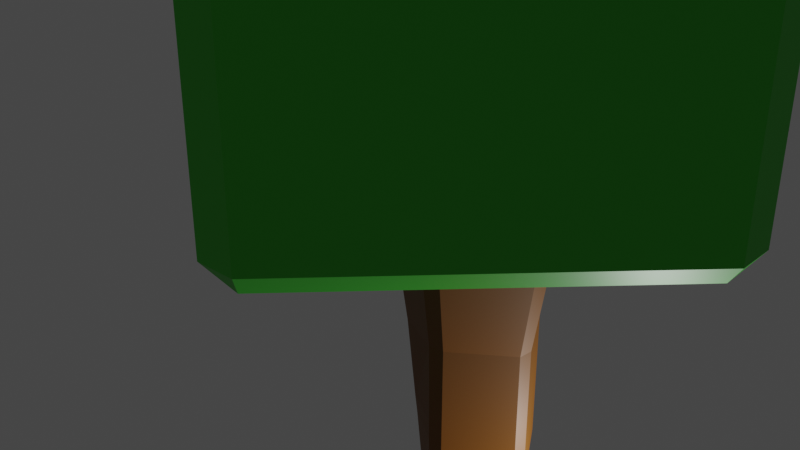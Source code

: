 # Source: obj_tree_2.blend  (saved by Blender 2.83.19; exported with 4.5.12 LTS)
import bpy
from mathutils import Matrix  # noqa: F401  (used for matrix-valued properties, if any)

bpy.ops.wm.read_factory_settings(use_empty=True)
scene = bpy.context.scene
scene.name = 'Scene'

# ---- collections
col_collection = bpy.data.collections.new('Collection'); scene.collection.children.link(col_collection)
col_collection_2 = bpy.data.collections.new('Collection 2'); scene.collection.children.link(col_collection_2)

# ---- materials (node trees are filled in below, after node groups)
mat_foilage = bpy.data.materials.new('Foilage')
mat_foilage.use_transparent_shadow = False
mat_trunk = bpy.data.materials.new('Trunk')
mat_trunk.use_transparent_shadow = False

# ---- material node trees
mat_foilage.use_nodes = True; mat_foilage.node_tree.nodes.clear()
_N = mat_foilage.node_tree.nodes; _L = mat_foilage.node_tree.links
n0 = _N.new('ShaderNodeBsdfPrincipled'); n0.name = 'Principled BSDF'; n0.location = (10, 300)
n0.distribution = 'GGX'
n0.subsurface_method = 'BURLEY'
n0.inputs[0].default_value = (0.04231, 0.5277, 0.02066, 1.0)
n0.inputs[3].default_value = 1.45
n0.inputs[27].default_value = (0.0, 0.0, 0.0, 1.0)
n0.inputs[28].default_value = 1.0
n1 = _N.new('ShaderNodeOutputMaterial'); n1.name = 'Material Output'; n1.location = (300, 300)
_L.new(n0.outputs[0], n1.inputs[0])
n1.is_active_output = True
mat_trunk.use_nodes = True; mat_trunk.node_tree.nodes.clear()
_N = mat_trunk.node_tree.nodes; _L = mat_trunk.node_tree.links
n0 = _N.new('ShaderNodeBsdfPrincipled'); n0.name = 'Principled BSDF'; n0.location = (10, 300)
n0.distribution = 'GGX'
n0.subsurface_method = 'BURLEY'
n0.inputs[0].default_value = (0.1845, 0.05899, 0.0, 1.0)
n0.inputs[3].default_value = 1.45
n0.inputs[27].default_value = (0.0, 0.0, 0.0, 1.0)
n0.inputs[28].default_value = 1.0
n1 = _N.new('ShaderNodeOutputMaterial'); n1.name = 'Material Output'; n1.location = (300, 300)
_L.new(n0.outputs[0], n1.inputs[0])
n1.is_active_output = True

# ---- world
world_world = bpy.data.worlds.new('World'); scene.world = world_world
world_world.use_nodes = True; world_world.node_tree.nodes.clear()
_N = world_world.node_tree.nodes; _L = world_world.node_tree.links
n0 = _N.new('ShaderNodeOutputWorld'); n0.name = 'World Output'; n0.location = (300, 300)
n1 = _N.new('ShaderNodeBackground'); n1.name = 'Background'; n1.location = (10, 300)
n1.inputs[0].default_value = (0.05088, 0.05088, 0.05088, 1.0)
_L.new(n1.outputs[0], n0.inputs[0])
n0.is_active_output = True
world_world.color = (0.05088, 0.05088, 0.05088)
world_world.use_sun_shadow = False
world_world.sun_shadow_jitter_overblur = 0.0

# ---- cameras
cam_camera = bpy.data.cameras.new('Camera')
cam_camera.clip_end = 100.0
cam_camera.ortho_scale = 7.314

# ---- lights
light_light = bpy.data.lights.new('Light', 'POINT')
light_light.transmission_factor = 0.0
light_light.energy = 1000.0
light_light.shadow_soft_size = 0.1
light_light.shadow_maximum_resolution = 0.006
light_light.use_absolute_resolution = True

# ---- meshes
me_trunk = bpy.data.meshes.new('Trunk')
me_trunk.from_pydata([(1.665, -0.03236, 12.16), (1.651, -0.4015, 12.16), (1.343, -0.4194, 12.39), (1.344, 0.0339, 12.39), (-0.969, 1.273, 12.57), (-1.045, 1.042, 12.7), (-1.248, 0.9721, 12.49), (0.3156, 1.538, 12.68), (0.1891, 1.734, 12.48), (0.5331, 1.627, 12.43), (-1.095, -1.18, 12.58), (-1.051, -1.415, 12.42), (-1.311, -1.107, 12.35), (0.5269, -1.799, 12.4), (0.1679, -1.896, 12.43), (0.3071, -1.705, 12.63), (0.08491, 0.7687, 1.048), (-0.1916, 0.8869, 1.05), (-0.2165, 0.8906, 1.384), (0.05879, 0.7748, 1.387), (0.2212, 0.6823, -1.055), (0.08916, 0.8435, -0.9143), (0.3796, 0.7364, -0.9152), (0.05971, -1.143, 1.174), (0.03283, -1.13, 1.517), (-0.2425, -1.174, 1.541), (-0.2186, -1.188, 1.207), (0.3455, -1.301, -0.7452), (0.0671, -1.364, -0.7554), (0.2075, -1.24, -0.9233), (-0.7847, 0.8452, 0.9775), (-1.01, 0.6747, 0.9041), (-0.9764, 0.68, 1.253), (-0.7429, 0.8539, 1.32), (-0.8112, 0.6216, -1.022), (-0.9809, 0.6187, -0.8376), (-0.7861, 0.7938, -0.835), (-1.101, -0.6503, 1.069), (-0.9217, -0.8772, 1.166), (-0.8952, -0.8569, 1.501), (-1.077, -0.622, 1.425), (-0.8401, -0.8782, -0.9986), (-0.8478, -1.04, -0.8219), (-1.016, -0.8182, -0.8433), (-0.1952, -1.142, 3.828), (-0.2132, -1.13, 3.491), (0.03283, -1.13, 3.462), (0.05244, -1.145, 3.802), (-0.5499, -0.8282, 3.796), (-0.6935, -0.5432, 3.74), (-0.7284, -0.5425, 3.388), (-0.5837, -0.8221, 3.461), (-0.1929, 0.9221, 3.758), (0.0767, 0.7981, 3.673), (0.05879, 0.7748, 3.338), (-0.2168, 0.8973, 3.409), (-0.5142, 0.7372, 3.79), (-0.2784, 0.8954, 3.794), (-0.3206, 0.8917, 3.45), (-0.5544, 0.7264, 3.417), (0.08364, -1.371, 6.415), (0.06175, -1.355, 6.08), (0.3068, -1.32, 6.059), (0.3272, -1.334, 6.394), (-0.4812, -1.007, 6.412), (-0.6445, -0.7464, 6.391), (-0.6291, -0.726, 6.052), (-0.4656, -0.9886, 6.078), (-0.04042, 1.299, 6.477), (0.1031, 1.399, 6.621), (0.3317, 1.161, 6.42), (0.3151, 1.135, 6.083), (0.08386, 1.193, 6.174), (-0.5298, 0.735, 6.722), (-0.6238, 1.007, 7.006), (-0.4097, 1.078, 6.671), (-0.3021, 0.9761, 6.373), (-0.5007, 0.7319, 6.342), (0.06571, -1.405, 9.3), (0.3272, -1.334, 9.277), (-0.8219, -1.055, 9.294), (-1.011, -0.8307, 9.245), (0.08113, 1.238, 9.338), (0.3317, 1.161, 9.303), (-0.9656, 0.6838, 9.341), (-0.8177, 0.7348, 9.494), (-0.7624, 0.9029, 9.404), (-1.072, -0.07996, -0.8885), (-1.055, 0.2521, -0.8797), (-0.8757, 0.2284, -1.037), (-0.8886, -0.107, -1.045), (0.8639, -0.3992, 0.9377), (0.8805, -0.148, 0.9248), (0.8431, -0.1518, 1.261), (0.8284, -0.3934, 1.283), (-1.139, 0.2434, 1.125), (-1.16, 0.2333, 0.7756), (-1.188, -0.08658, 0.7968), (-1.169, -0.08263, 1.163), (0.9482, -0.03676, -0.9655), (1.271, -0.1585, -0.7725), (1.268, -0.3944, -0.7505), (1.072, -0.3919, -0.9281), (0.8284, -0.3934, 3.228), (0.8431, -0.1518, 3.212), (0.8622, -0.1464, 3.547), (0.8493, -0.3856, 3.566), (-0.7411, 0.3032, 3.215), (-0.7908, -0.02222, 3.211), (-0.7556, -0.02661, 3.564), (-0.7075, 0.2931, 3.579), (1.146, -0.3167, 6.22), (1.128, -0.3215, 5.884), (1.138, -0.05429, 5.884), (1.156, -0.04785, 6.22), (-0.7128, 0.1948, 6.396), (-0.6872, 0.2095, 6.025), (-0.7167, -0.1135, 5.972), (-0.739, -0.1227, 6.309), (1.146, -0.3167, 9.103), (1.156, -0.04785, 9.103), (-1.123, 0.1363, 9.097), (-1.135, -0.185, 9.075), (0.074, -1.387, 7.746), (0.074, -1.387, 7.411), (0.3272, -1.334, 7.388), (0.3272, -1.334, 7.726), (-0.5954, -1.019, 7.408), (-0.637, -1.029, 7.742), (-0.8138, -0.7852, 7.712), (-0.7717, -0.7755, 7.374), (-0.5265, 0.9421, 7.988), (-0.6073, 1.051, 7.911), (-0.7527, 0.9941, 7.759), (-0.6734, 0.7175, 7.591), (-0.7348, 0.7112, 7.949), (0.1031, 1.399, 7.515), (-0.0626, 1.314, 7.759), (0.08643, 1.226, 7.82), (0.3317, 1.161, 7.752), (0.3317, 1.161, 7.414), (-0.9235, -0.1518, 7.594), (-0.9037, 0.1674, 7.658), (-0.8506, 0.1758, 7.298), (-0.8739, -0.1439, 7.257), (1.156, -0.04785, 7.552), (1.146, -0.3167, 7.552), (1.146, -0.3167, 7.214), (1.156, -0.04785, 7.214), (-2.663, 3.053, 9.012), (-2.826, 2.937, 9.294), (-2.802, 3.152, 9.322), (-2.511, 3.144, 8.933), (-2.624, 3.242, 9.234), (-2.347, 3.228, 9.056), (-2.347, 3.228, 9.53), (-2.632, 3.255, 9.71), (-2.521, 3.149, 9.781), (-2.89, 2.93, 9.667), (-2.783, 3.023, 9.854), (-2.871, 3.128, 9.778), (-1.278, -0.2425, 12.36), (-1.268, 0.1912, 12.39), (-1.464, 0.2205, 12.15), (-1.481, -0.2206, 12.12), (4.543, -0.07693, 19.59), (4.928, -0.4103, 19.08), (4.876, 0.3084, 19.08), (4.876, 0.3084, 12.34), (4.928, -0.4103, 12.34), (4.543, -0.07693, 11.83), (0.522, -5.504, 19.08), (0.1366, -5.17, 19.59), (-0.1967, -5.556, 19.08), (0.1366, -5.17, 11.83), (0.522, -5.504, 12.34), (-0.1967, -5.556, 12.34), (-0.2175, 4.714, 19.08), (-0.9362, 4.662, 19.08), (-0.5508, 4.329, 19.59), (-0.9362, 4.662, 12.34), (-0.2175, 4.714, 12.34), (-0.5508, 4.329, 11.83), (-4.957, -0.7644, 19.59), (-5.342, -0.4311, 19.08), (-5.29, -1.15, 19.08), (-4.957, -0.7644, 11.83), (-5.29, -1.15, 12.34), (-5.342, -0.4311, 12.34), (-6.181, 3.765, 8.185), (-6.158, 3.448, 8.185), (-6.011, 3.618, 7.96), (-6.158, 3.448, 11.16), (-6.181, 3.765, 11.16), (-6.011, 3.618, 11.39), (-4.065, 5.868, 7.96), (-3.918, 6.038, 8.185), (-4.235, 6.015, 8.185), (-4.065, 5.868, 11.39), (-4.235, 6.015, 11.16), (-3.918, 6.038, 11.16), (-3.909, 1.502, 8.185), (-3.591, 1.525, 8.185), (-3.761, 1.672, 7.96), (-3.909, 1.502, 11.16), (-3.761, 1.672, 11.39), (-3.591, 1.525, 11.16), (-1.815, 3.922, 7.96), (-1.645, 3.775, 8.185), (-1.668, 4.092, 8.185), (-1.668, 4.092, 11.16), (-1.645, 3.775, 11.16), (-1.815, 3.922, 11.39)], [], [(48, 44, 61, 67), (24, 94, 103, 46), (32, 95, 107, 59), (88, 96, 31, 35), (28, 26, 38, 42), (18, 33, 58, 55), (52, 57, 76, 72), (34, 20, 99, 89), (93, 19, 54, 104), (90, 102, 29, 41), (141, 129, 81, 122), (47, 106, 112, 62), (105, 53, 71, 113), (56, 110, 116, 77), (126, 146, 119, 79), (135, 142, 121, 84), (138, 131, 86, 82), (132, 137, 157, 159), (128, 123, 78, 80), (145, 139, 83, 120), (109, 49, 66, 117), (39, 25, 45, 51), (64, 60, 124, 127), (36, 30, 17, 21), (101, 91, 23, 27), (98, 40, 50, 108), (43, 37, 97, 87), (118, 65, 130, 144), (74, 133, 158, 150), (68, 75, 149, 152), (136, 69, 154, 155), (86, 85, 5, 4), (63, 111, 147, 125), (114, 70, 140, 148), (73, 115, 143, 134), (153, 151, 160, 156), (16, 17, 18, 19), (20, 21, 22), (23, 24, 25, 26), (27, 28, 29), (30, 31, 32, 33), (34, 35, 36), (37, 38, 39, 40), (41, 42, 43), (44, 45, 46, 47), (48, 49, 50, 51), (52, 53, 54, 55), (56, 57, 58, 59), (60, 61, 62, 63), (64, 65, 66, 67), (68, 69, 70, 71, 72), (73, 74, 75, 76, 77), (122, 81, 12, 164), (84, 121, 163, 6), (81, 80, 11, 12), (84, 85, 86), (87, 88, 89, 90), (91, 92, 93, 94), (95, 96, 97, 98), (99, 100, 101, 102), (103, 104, 105, 106), (107, 108, 109, 110), (111, 112, 113, 114), (115, 116, 117, 118), (85, 84, 6, 5), (119, 120, 0, 1), (123, 124, 125, 126), (127, 128, 129, 130), (131, 132, 133, 134, 135), (136, 137, 138, 139, 140), (141, 142, 143, 144), (145, 146, 147, 148), (149, 150, 151), (152, 153, 154), (155, 156, 157), (158, 159, 160), (90, 41, 43, 87), (20, 34, 36, 21), (16, 22, 21, 17), (42, 38, 37, 43), (26, 28, 27, 23), (30, 36, 35, 31), (25, 39, 38, 26), (94, 24, 23, 91), (41, 29, 28, 42), (95, 32, 31, 96), (33, 18, 17, 30), (99, 20, 22, 100), (44, 48, 51, 45), (106, 47, 46, 103), (110, 56, 59, 107), (57, 52, 55, 58), (39, 51, 50, 40), (58, 33, 32, 59), (18, 55, 54, 19), (45, 25, 24, 46), (60, 64, 67, 61), (111, 63, 62, 112), (115, 73, 77, 116), (75, 68, 72, 76), (48, 67, 66, 49), (76, 57, 56, 77), (47, 62, 61, 44), (71, 53, 52, 72), (120, 83, 9, 0), (79, 119, 1, 13), (78, 79, 13, 14), (80, 78, 14, 11), (126, 79, 78, 123), (130, 65, 64, 127), (135, 84, 86, 131), (140, 70, 69, 136), (34, 89, 88, 35), (19, 93, 92, 16), (40, 98, 97, 37), (29, 102, 101, 27), (53, 105, 104, 54), (49, 109, 108, 50), (70, 114, 113, 71), (65, 118, 117, 66), (83, 82, 8, 9), (121, 122, 164, 163), (141, 122, 121, 142), (145, 120, 119, 146), (82, 86, 4, 8), (105, 113, 112, 106), (93, 104, 103, 94), (109, 117, 116, 110), (91, 101, 100, 92), (102, 90, 89, 99), (96, 88, 87, 97), (98, 108, 107, 95), (63, 125, 124, 60), (81, 129, 128, 80), (73, 134, 133, 74), (83, 139, 138, 82), (118, 144, 143, 115), (114, 148, 147, 111), (146, 126, 125, 147), (142, 135, 134, 143), (129, 141, 144, 130), (139, 145, 148, 140), (131, 138, 137, 132), (123, 128, 127, 124), (151, 153, 152, 149), (155, 154, 153, 156), (150, 158, 160, 151), (159, 157, 156, 160), (132, 159, 158, 133), (149, 75, 74, 150), (154, 69, 68, 152), (157, 137, 136, 155), (22, 16, 92, 100), (7, 5, 162, 3), (2, 161, 10, 15), (14, 13, 15), (11, 10, 12), (8, 7, 9), (2, 1, 0, 3), (162, 163, 164, 161), (15, 10, 11, 14), (2, 15, 13, 1), (162, 5, 6, 163), (5, 7, 8, 4), (7, 3, 0, 9), (10, 161, 164, 12), (161, 2, 3, 162), (182, 170, 174, 186), (176, 173, 185, 187), (188, 184, 178, 180), (181, 177, 167, 168), (165, 179, 183, 172), (165, 166, 167), (168, 169, 170), (171, 172, 173), (174, 175, 176), (177, 178, 179), (180, 181, 182), (183, 184, 185), (186, 187, 188), (186, 174, 176, 187), (165, 172, 171, 166), (166, 169, 168, 167), (179, 165, 167, 177), (183, 179, 178, 184), (187, 185, 184, 188), (182, 186, 188, 180), (172, 183, 185, 173), (173, 176, 175, 171), (174, 170, 169, 175), (170, 182, 181, 168), (177, 181, 180, 178), (169, 166, 171, 175), (195, 207, 203, 191), (201, 204, 192, 190), (189, 193, 199, 197), (196, 200, 210, 209), (212, 198, 194, 205), (212, 211, 210), (209, 208, 207), (206, 205, 204), (203, 202, 201), (200, 199, 198), (197, 196, 195), (194, 193, 192), (191, 190, 189), (191, 203, 201, 190), (212, 205, 206, 211), (211, 208, 209, 210), (198, 212, 210, 200), (194, 198, 199, 193), (190, 192, 193, 189), (195, 191, 189, 197), (205, 194, 192, 204), (204, 201, 202, 206), (203, 207, 208, 202), (207, 195, 196, 209), (200, 196, 197, 199), (208, 211, 206, 202)])
me_trunk.polygons.foreach_set('material_index', [1, 1, 1, 1, 1, 1, 1, 1, 1, 1, 1, 1, 1, 1, 1, 1, 1, 1, 1, 1, 1, 1, 1, 1, 1, 1, 1, 1, 1, 1, 1, 1, 1, 1, 1, 1, 1, 1, 1, 1, 1, 1, 1, 1, 1, 1, 1, 1, 1, 1, 1, 1, 1, 1, 1, 1, 1, 1, 1, 1, 1, 1, 1, 1, 1, 1, 1, 1, 1, 1, 1, 1, 1, 1, 1, 1, 1, 1, 1, 1, 1, 1, 1, 1, 1, 1, 1, 1, 1, 1, 1, 1, 1, 1, 1, 1, 1, 1, 1, 1, 1, 1, 1, 1, 1, 1, 1, 1, 1, 1, 1, 1, 1, 1, 1, 1, 1, 1, 1, 1, 1, 1, 1, 1, 1, 1, 1, 1, 1, 1, 1, 1, 1, 1, 1, 1, 1, 1, 1, 1, 1, 1, 1, 1, 1, 1, 1, 1, 1, 1, 1, 1, 1, 1, 1, 1, 1, 1, 1, 1, 1, 1, 1, 1, 1, 1, 1, 0, 0, 0, 0, 0, 0, 0, 0, 0, 0, 0, 0, 0, 0, 0, 0, 0, 0, 0, 0, 0, 0, 0, 0, 0, 0, 0, 0, 0, 0, 0, 0, 0, 0, 0, 0, 0, 0, 0, 0, 0, 0, 0, 0, 0, 0, 0, 0, 0, 0, 0, 0])
_uv = me_trunk.uv_layers.new(name='UVMap')
_uv.uv.foreach_set('vector', [0.625, 0.9484, 0.625, 0.8017, 0.625, 0.7935, 0.625, 0.9566, 0.625, 0.735, 0.625, 0.6377, 0.625, 0.6377, 0.625, 0.735, 0.625, 0.2239, 0.625, 0.1534, 0.625, 0.1538, 0.625, 0.2236, 0.3959, 0.1561, 0.6037, 0.1531, 0.604, 0.2242, 0.3955, 0.2212, 0.3931, 0.7825, 0.6069, 0.7875, 0.607, 0.9626, 0.393, 0.9675, 0.625, 0.4499, 0.625, 0.3006, 0.625, 0.3433, 0.625, 0.4056, 0.625, 0.4035, 0.625, 0.3461, 0.625, 0.3043, 0.625, 0.4466, 0.1523, 0.5273, 0.3409, 0.5205, 0.3461, 0.6008, 0.1463, 0.5951, 0.625, 0.6094, 0.625, 0.5133, 0.625, 0.5133, 0.625, 0.6094, 0.1447, 0.642, 0.353, 0.6391, 0.3465, 0.734, 0.152, 0.7305, 0.625, 0.1056, 0.625, 0.02179, 0.625, 0.02152, 0.625, 0.1059, 0.625, 0.7354, 0.625, 0.6372, 0.625, 0.6358, 0.625, 0.7368, 0.625, 0.6097, 0.625, 0.513, 0.625, 0.5117, 0.625, 0.611, 0.625, 0.2251, 0.625, 0.1522, 0.625, 0.1504, 0.625, 0.2269, 0.625, 0.737, 0.625, 0.6356, 0.625, 0.6356, 0.625, 0.737, 0.625, 0.2278, 0.625, 0.1496, 0.625, 0.1497, 0.625, 0.2277, 0.625, 0.4591, 0.625, 0.2915, 0.625, 0.2848, 0.625, 0.4655, 0.625, 0.2978, 0.625, 0.4517, 0.625, 0.4305, 0.625, 0.3189, 0.625, 0.9634, 0.625, 0.7866, 0.625, 0.7829, 0.625, 0.9671, 0.625, 0.6112, 0.625, 0.5114, 0.625, 0.5114, 0.625, 0.6112, 0.625, 0.1023, 0.625, 0.02518, 0.625, 0.02267, 0.625, 0.1047, 0.625, 0.9596, 0.625, 0.7901, 0.625, 0.8004, 0.625, 0.9496, 0.625, 0.9588, 0.625, 0.7912, 0.625, 0.7884, 0.625, 0.9615, 0.3943, 0.2854, 0.6058, 0.2942, 0.6066, 0.4559, 0.3936, 0.4644, 0.3952, 0.6361, 0.6042, 0.6377, 0.6058, 0.7351, 0.3937, 0.7367, 0.625, 0.1032, 0.625, 0.02412, 0.625, 0.02469, 0.625, 0.1026, 0.3939, 0.02002, 0.6052, 0.02285, 0.6036, 0.1044, 0.3953, 0.1073, 0.625, 0.1053, 0.625, 0.02208, 0.625, 0.02191, 0.625, 0.1055, 0.625, 0.25, 0.625, 0.25, 0.625, 0.25, 0.625, 0.25, 0.625, 0.4429, 0.625, 0.3066, 0.625, 0.3325, 0.625, 0.4169, 0.625, 0.5, 0.625, 0.5, 0.625, 0.5, 0.625, 0.5, 0.625, 0.25, 0.625, 0.25, 0.625, 0.25, 0.625, 0.25, 0.625, 0.737, 0.625, 0.6356, 0.625, 0.6356, 0.625, 0.737, 0.625, 0.6112, 0.625, 0.5114, 0.625, 0.5114, 0.625, 0.6112, 0.625, 0.2279, 0.625, 0.1495, 0.625, 0.1496, 0.625, 0.2278, 0.625, 0.422, 0.625, 0.3296, 0.625, 0.3211, 0.625, 0.4303, 0.6063, 0.5134, 0.6066, 0.4559, 0.625, 0.4499, 0.625, 0.5133, 0.3409, 0.5205, 0.3326, 0.5, 0.375, 0.5127, 0.6058, 0.7351, 0.625, 0.735, 0.625, 0.7901, 0.6069, 0.7875, 0.3937, 0.7367, 0.3949, 0.75, 0.375, 0.742, 0.6058, 0.2942, 0.604, 0.2242, 0.625, 0.2239, 0.625, 0.3006, 0.1523, 0.5273, 0.125, 0.5254, 0.1558, 0.5, 0.6052, 0.02285, 0.6068, 0.0, 0.625, 0.0, 0.625, 0.014, 0.152, 0.7305, 0.1568, 0.75, 0.125, 0.7299, 0.625, 0.8017, 0.625, 0.8004, 0.625, 0.735, 0.625, 0.7354, 0.625, 0.9484, 0.625, 1.0, 0.625, 1.0, 0.625, 0.9559, 0.625, 0.4035, 0.625, 0.513, 0.625, 0.5133, 0.625, 0.4056, 0.625, 0.2251, 0.625, 0.3461, 0.625, 0.3433, 0.625, 0.2236, 0.625, 0.7912, 0.625, 0.7935, 0.625, 0.7368, 0.625, 0.737, 0.625, 0.9588, 0.625, 1.0, 0.625, 1.0, 0.625, 0.9608, 0.625, 0.4429, 0.625, 0.5, 0.625, 0.5114, 0.625, 0.5117, 0.625, 0.4466, 0.625, 0.2279, 0.625, 0.25, 0.625, 0.3066, 0.625, 0.3043, 0.625, 0.2269, 0.625, 0.1059, 0.625, 0.02152, 0.625, 0.02152, 0.625, 0.1059, 0.625, 0.2277, 0.625, 0.1497, 0.625, 0.1497, 0.625, 0.2277, 0.625, 0.02152, 0.625, 0.0, 0.625, 0.0, 0.625, 0.02152, 0.625, 0.2277, 0.625, 0.25, 0.625, 0.25, 0.3953, 0.1073, 0.3982, 0.1274, 0.3765, 0.1274, 0.375, 0.1032, 0.6042, 0.6377, 0.6049, 0.6092, 0.625, 0.6094, 0.625, 0.6377, 0.625, 0.1534, 0.6037, 0.1531, 0.6036, 0.1044, 0.625, 0.1032, 0.3461, 0.6008, 0.3948, 0.6098, 0.3952, 0.6361, 0.353, 0.6391, 0.625, 0.6377, 0.625, 0.6094, 0.625, 0.6097, 0.625, 0.6372, 0.625, 0.1538, 0.625, 0.1026, 0.625, 0.1023, 0.625, 0.1522, 0.625, 0.6356, 0.625, 0.6358, 0.625, 0.611, 0.625, 0.6112, 0.625, 0.1495, 0.625, 0.1504, 0.625, 0.1047, 0.625, 0.1053, 0.625, 0.25, 0.625, 0.2277, 0.625, 0.2277, 0.625, 0.25, 0.625, 0.6356, 0.625, 0.6112, 0.625, 0.6112, 0.625, 0.6356, 0.625, 0.7866, 0.625, 0.7884, 0.625, 0.737, 0.625, 0.737, 0.625, 0.9615, 0.625, 0.9657, 0.625, 1.0, 0.625, 1.0, 0.625, 0.2915, 0.625, 0.2978, 0.625, 0.25, 0.625, 0.2278, 0.625, 0.2278, 0.625, 0.5, 0.625, 0.4517, 0.625, 0.4591, 0.625, 0.5114, 0.625, 0.5114, 0.625, 0.1056, 0.625, 0.1496, 0.625, 0.1496, 0.625, 0.1055, 0.625, 0.6112, 0.625, 0.6356, 0.625, 0.6356, 0.625, 0.6112, 0.625, 0.3325, 0.625, 0.25, 0.625, 0.3296, 0.625, 0.4169, 0.625, 0.422, 0.625, 0.5, 0.625, 0.5, 0.625, 0.4303, 0.625, 0.4305, 0.625, 0.25, 0.625, 0.3189, 0.625, 0.3211, 0.1447, 0.642, 0.152, 0.7305, 0.125, 0.7299, 0.125, 0.6434, 0.3409, 0.5205, 0.1523, 0.5273, 0.1558, 0.5, 0.3326, 0.5, 0.6063, 0.5134, 0.3934, 0.5129, 0.3936, 0.4644, 0.6066, 0.4559, 0.393, 0.9675, 0.607, 0.9626, 0.5993, 1.0, 0.3935, 1.0, 0.6069, 0.7875, 0.3931, 0.7825, 0.3937, 0.7367, 0.6058, 0.7351, 0.6058, 0.2942, 0.3943, 0.2854, 0.3955, 0.2212, 0.604, 0.2242, 0.625, 0.7901, 0.625, 0.9596, 0.607, 0.9626, 0.6069, 0.7875, 0.625, 0.6377, 0.625, 0.735, 0.6058, 0.7351, 0.6042, 0.6377, 0.152, 0.7305, 0.3465, 0.734, 0.3402, 0.75, 0.1568, 0.75, 0.625, 0.1534, 0.625, 0.2239, 0.604, 0.2242, 0.6037, 0.1531, 0.625, 0.3006, 0.625, 0.4499, 0.6066, 0.4559, 0.6058, 0.2942, 0.3461, 0.6008, 0.3409, 0.5205, 0.3934, 0.5129, 0.3948, 0.6098, 0.625, 0.8017, 0.625, 0.9484, 0.625, 0.9496, 0.625, 0.8004, 0.625, 0.6372, 0.625, 0.7354, 0.625, 0.735, 0.625, 0.6377, 0.625, 0.1522, 0.625, 0.2251, 0.625, 0.2236, 0.625, 0.1538, 0.625, 0.3461, 0.625, 0.4035, 0.625, 0.4056, 0.625, 0.3433, 0.625, 0.9596, 0.625, 0.9496, 0.625, 1.0, 0.625, 1.0, 0.625, 0.3433, 0.625, 0.3006, 0.625, 0.2239, 0.625, 0.2236, 0.625, 0.4499, 0.625, 0.4056, 0.625, 0.5133, 0.625, 0.5133, 0.625, 0.8004, 0.625, 0.7901, 0.625, 0.735, 0.625, 0.735, 0.625, 0.7912, 0.625, 0.9588, 0.625, 0.9566, 0.625, 0.7935, 0.625, 0.6356, 0.625, 0.737, 0.625, 0.7368, 0.625, 0.6358, 0.625, 0.1495, 0.625, 0.2279, 0.625, 0.2269, 0.625, 0.1504, 0.625, 0.3066, 0.625, 0.4429, 0.625, 0.4466, 0.625, 0.3043, 0.625, 0.9484, 0.625, 0.9566, 0.625, 1.0, 0.625, 1.0, 0.625, 0.3043, 0.625, 0.3461, 0.625, 0.2251, 0.625, 0.2269, 0.625, 0.7354, 0.625, 0.7368, 0.625, 0.7935, 0.625, 0.8017, 0.625, 0.5117, 0.625, 0.513, 0.625, 0.4035, 0.625, 0.4466, 0.625, 0.6112, 0.625, 0.5114, 0.625, 0.5114, 0.625, 0.6112, 0.625, 0.737, 0.625, 0.6356, 0.625, 0.6356, 0.625, 0.737, 0.625, 0.7829, 0.625, 0.737, 0.625, 0.737, 0.625, 0.7829, 0.625, 0.9671, 0.625, 0.7829, 0.625, 0.7829, 0.625, 0.9671, 0.625, 0.737, 0.625, 0.737, 0.625, 0.7829, 0.625, 0.7866, 0.625, 0.02191, 0.625, 0.02208, 0.625, 0.0, 0.625, 0.0, 0.625, 0.2278, 0.625, 0.2277, 0.625, 0.2848, 0.625, 0.2915, 0.625, 0.5114, 0.625, 0.5114, 0.625, 0.5, 0.625, 0.5, 0.1523, 0.5273, 0.1463, 0.5951, 0.125, 0.5908, 0.125, 0.5254, 0.625, 0.5133, 0.625, 0.6094, 0.6049, 0.6092, 0.6063, 0.5134, 0.625, 0.02412, 0.625, 0.1032, 0.6036, 0.1044, 0.6052, 0.02285, 0.3465, 0.734, 0.353, 0.6391, 0.3952, 0.6361, 0.3937, 0.7367, 0.625, 0.513, 0.625, 0.6097, 0.625, 0.6094, 0.625, 0.5133, 0.625, 0.02518, 0.625, 0.1023, 0.625, 0.1026, 0.625, 0.02469, 0.625, 0.5114, 0.625, 0.6112, 0.625, 0.611, 0.625, 0.5117, 0.625, 0.02208, 0.625, 0.1053, 0.625, 0.1047, 0.625, 0.02267, 0.625, 0.5114, 0.625, 0.4655, 0.625, 0.4655, 0.625, 0.5114, 0.625, 0.1497, 0.625, 0.1059, 0.625, 0.1059, 0.625, 0.1497, 0.625, 0.1056, 0.625, 0.1059, 0.625, 0.1497, 0.625, 0.1496, 0.625, 0.6112, 0.625, 0.6112, 0.625, 0.6356, 0.625, 0.6356, 0.625, 0.4655, 0.625, 0.2848, 0.625, 0.2848, 0.625, 0.4655, 0.625, 0.6097, 0.625, 0.611, 0.625, 0.6358, 0.625, 0.6372, 0.625, 0.6094, 0.625, 0.6094, 0.625, 0.6377, 0.625, 0.6377, 0.625, 0.1023, 0.625, 0.1047, 0.625, 0.1504, 0.625, 0.1522, 0.6042, 0.6377, 0.3952, 0.6361, 0.3948, 0.6098, 0.6049, 0.6092, 0.353, 0.6391, 0.1447, 0.642, 0.1463, 0.5951, 0.3461, 0.6008, 0.6037, 0.1531, 0.3959, 0.1561, 0.3953, 0.1073, 0.6036, 0.1044, 0.625, 0.1032, 0.625, 0.1026, 0.625, 0.1538, 0.625, 0.1534, 0.625, 0.737, 0.625, 0.737, 0.625, 0.7884, 0.625, 0.7912, 0.625, 0.02152, 0.625, 0.02179, 0.625, 0.0, 0.625, 0.0, 0.625, 0.2279, 0.625, 0.2278, 0.625, 0.25, 0.625, 0.25, 0.625, 0.5114, 0.625, 0.5114, 0.625, 0.4591, 0.625, 0.4655, 0.625, 0.1053, 0.625, 0.1055, 0.625, 0.1496, 0.625, 0.1495, 0.625, 0.6112, 0.625, 0.6112, 0.625, 0.6356, 0.625, 0.6356, 0.625, 0.6356, 0.625, 0.737, 0.625, 0.737, 0.625, 0.6356, 0.625, 0.1496, 0.625, 0.2278, 0.625, 0.2278, 0.625, 0.1496, 0.625, 0.02179, 0.625, 0.1056, 0.625, 0.1055, 0.625, 0.02191, 0.625, 0.5114, 0.625, 0.6112, 0.625, 0.6112, 0.625, 0.5114, 0.625, 0.2915, 0.625, 0.4591, 0.625, 0.4517, 0.625, 0.2978, 0.625, 0.7866, 0.625, 0.9634, 0.625, 0.9615, 0.625, 0.7884, 0.625, 0.3296, 0.625, 0.422, 0.625, 0.4169, 0.625, 0.3325, 0.625, 0.5, 0.625, 0.5, 0.625, 0.422, 0.625, 0.4303, 0.625, 0.25, 0.625, 0.25, 0.625, 0.3211, 0.625, 0.3296, 0.625, 0.3189, 0.625, 0.4305, 0.625, 0.4303, 0.625, 0.3211, 0.625, 0.2978, 0.625, 0.3189, 0.625, 0.25, 0.625, 0.25, 0.625, 0.3325, 0.625, 0.3066, 0.625, 0.25, 0.625, 0.25, 0.625, 0.5, 0.625, 0.5, 0.625, 0.4429, 0.625, 0.4169, 0.625, 0.4305, 0.625, 0.4517, 0.625, 0.5, 0.625, 0.5, 0.3934, 0.5129, 0.6063, 0.5134, 0.6049, 0.6092, 0.3948, 0.6098, 0.6538, 0.5139, 0.8469, 0.52, 0.8543, 0.6026, 0.6476, 0.6079, 0.647, 0.6387, 0.8545, 0.6431, 0.847, 0.7292, 0.6533, 0.7345, 0.625, 0.7829, 0.625, 0.75, 0.625, 0.7734, 0.625, 0.9671, 0.625, 0.9819, 0.625, 1.0, 0.625, 0.4655, 0.625, 0.4742, 0.625, 0.5, 0.647, 0.6387, 0.625, 0.6356, 0.625, 0.6112, 0.6476, 0.6079, 0.8543, 0.6026, 0.875, 0.6077, 0.8683, 0.6226, 0.8528, 0.6226, 0.6533, 0.7345, 0.847, 0.7292, 0.8396, 0.75, 0.6572, 0.75, 0.647, 0.6387, 0.6533, 0.7345, 0.625, 0.737, 0.625, 0.6356, 0.8543, 0.6026, 0.8469, 0.52, 0.875, 0.5297, 0.875, 0.6077, 0.8469, 0.52, 0.6538, 0.5139, 0.6555, 0.5, 0.8335, 0.5, 0.6538, 0.5139, 0.6476, 0.6079, 0.625, 0.6112, 0.625, 0.5114, 0.847, 0.7292, 0.8545, 0.6431, 0.875, 0.6389, 0.875, 0.7231, 0.8545, 0.6431, 0.647, 0.6387, 0.6476, 0.6079, 0.8543, 0.6026, 0.3914, 0.2664, 0.6086, 0.2664, 0.6086, 0.4836, 0.3914, 0.4836, 0.3914, 0.5164, 0.6086, 0.5164, 0.6086, 0.7336, 0.3914, 0.7336, 0.6414, 0.5164, 0.8586, 0.5164, 0.8586, 0.7336, 0.6414, 0.7336, 0.1414, 0.5164, 0.3586, 0.5164, 0.3586, 0.7336, 0.1414, 0.7336, 0.3914, 0.01643, 0.6086, 0.01643, 0.6086, 0.2336, 0.3914, 0.2336, 0.3914, 0.01643, 0.375, 0.01643, 0.3914, 0.0, 0.1414, 0.7336, 0.1414, 0.75, 0.125, 0.7336, 0.6086, 0.9836, 0.625, 0.9836, 0.6086, 1.0, 0.6086, 0.4836, 0.625, 0.4836, 0.6086, 0.5, 0.3586, 0.5164, 0.3586, 0.5, 0.375, 0.5164, 0.6414, 0.7336, 0.6414, 0.75, 0.625, 0.7336, 0.6086, 0.2336, 0.625, 0.2336, 0.6086, 0.25, 0.3914, 0.4836, 0.3914, 0.5, 0.375, 0.4836, 0.3914, 0.4836, 0.6086, 0.4836, 0.6086, 0.5, 0.3914, 0.5, 0.3914, 0.01643, 0.3914, 0.2336, 0.375, 0.2336, 0.375, 0.01643, 0.6086, 0.7664, 0.3914, 0.7664, 0.3914, 0.75, 0.6086, 0.75, 0.6086, 0.01643, 0.3914, 0.01643, 0.3914, 0.0, 0.6086, 0.0, 0.6086, 0.2336, 0.6086, 0.01643, 0.625, 0.01643, 0.625, 0.2336, 0.3914, 0.7336, 0.6086, 0.7336, 0.6086, 0.75, 0.3914, 0.75, 0.3914, 0.2664, 0.3914, 0.4836, 0.375, 0.4836, 0.375, 0.2664, 0.3914, 0.2336, 0.6086, 0.2336, 0.6086, 0.25, 0.3914, 0.25, 0.6086, 0.5164, 0.3914, 0.5164, 0.3914, 0.5, 0.6086, 0.5, 0.6086, 0.4836, 0.6086, 0.2664, 0.625, 0.2664, 0.625, 0.4836, 0.6086, 0.2664, 0.3914, 0.2664, 0.3914, 0.25, 0.6086, 0.25, 0.3586, 0.5164, 0.1414, 0.5164, 0.1414, 0.5, 0.3586, 0.5, 0.3914, 0.7664, 0.6086, 0.7664, 0.6086, 0.9836, 0.3914, 0.9836, 0.3914, 0.2664, 0.6086, 0.2664, 0.6086, 0.4836, 0.3914, 0.4836, 0.3914, 0.5164, 0.6086, 0.5164, 0.6086, 0.7336, 0.3914, 0.7336, 0.6414, 0.5164, 0.8586, 0.5164, 0.8586, 0.7336, 0.6414, 0.7336, 0.1414, 0.5164, 0.3586, 0.5164, 0.3586, 0.7336, 0.1414, 0.7336, 0.3914, 0.01643, 0.6086, 0.01643, 0.6086, 0.2336, 0.3914, 0.2336, 0.3914, 0.01643, 0.375, 0.01643, 0.3914, 0.0, 0.1414, 0.7336, 0.1414, 0.75, 0.125, 0.7336, 0.6086, 0.9836, 0.625, 0.9836, 0.6086, 1.0, 0.6086, 0.4836, 0.625, 0.4836, 0.6086, 0.5, 0.3586, 0.5164, 0.3586, 0.5, 0.375, 0.5164, 0.6414, 0.7336, 0.6414, 0.75, 0.625, 0.7336, 0.6086, 0.2336, 0.625, 0.2336, 0.6086, 0.25, 0.3914, 0.4836, 0.3914, 0.5, 0.375, 0.4836, 0.3914, 0.4836, 0.6086, 0.4836, 0.6086, 0.5, 0.3914, 0.5, 0.3914, 0.01643, 0.3914, 0.2336, 0.375, 0.2336, 0.375, 0.01643, 0.6086, 0.7664, 0.3914, 0.7664, 0.3914, 0.75, 0.6086, 0.75, 0.6086, 0.01643, 0.3914, 0.01643, 0.3914, 0.0, 0.6086, 0.0, 0.6086, 0.2336, 0.6086, 0.01643, 0.625, 0.01643, 0.625, 0.2336, 0.3914, 0.7336, 0.6086, 0.7336, 0.6086, 0.75, 0.3914, 0.75, 0.3914, 0.2664, 0.3914, 0.4836, 0.375, 0.4836, 0.375, 0.2664, 0.3914, 0.2336, 0.6086, 0.2336, 0.6086, 0.25, 0.3914, 0.25, 0.6086, 0.5164, 0.3914, 0.5164, 0.3914, 0.5, 0.6086, 0.5, 0.6086, 0.4836, 0.6086, 0.2664, 0.625, 0.2664, 0.625, 0.4836, 0.6086, 0.2664, 0.3914, 0.2664, 0.3914, 0.25, 0.6086, 0.25, 0.3586, 0.5164, 0.1414, 0.5164, 0.1414, 0.5, 0.3586, 0.5, 0.3914, 0.7664, 0.6086, 0.7664, 0.6086, 0.9836, 0.3914, 0.9836])
me_trunk.materials.append(mat_foilage)
me_trunk.materials.append(mat_trunk)
me_trunk.use_remesh_preserve_volume = False
me_trunk.use_remesh_preserve_attributes = False
me_trunk.use_mirror_vertex_groups = False
me_trunk.update()

# ---- objects
ob_tree = bpy.data.objects.new('Tree', me_trunk)
ob_light = bpy.data.objects.new('Light', light_light)
ob_camera = bpy.data.objects.new('Camera', cam_camera)

# ---- transforms, parenting, visibility, modifiers, constraints
ob_tree.location = (0.0, 0.0, 0.0)
ob_tree.lock_rotations_4d = False
ob_tree.empty_display_type = 'ARROWS'
ob_tree.lineart.crease_threshold = 0.0
ob_light.location = (4.076, 1.005, 5.904)
ob_light.rotation_euler = (0.6503, 0.05522, 1.866)
ob_light.lock_rotations_4d = False
ob_light.empty_display_type = 'ARROWS'
ob_light.color = (0.0, 0.0, 0.0, 0.0)
ob_light.lineart.crease_threshold = 0.0
ob_camera.location = (11.19, -12.56, 19.4)
ob_camera.rotation_euler = (1.109, 0.0, 0.8149)
ob_camera.lock_rotations_4d = False
ob_camera.empty_display_type = 'ARROWS'
ob_camera.color = (0.0, 0.0, 0.0, 0.0)
ob_camera.display_type = 'WIRE'
ob_camera.lineart.crease_threshold = 0.0

# ---- collection membership
col_collection.objects.link(ob_tree)
col_collection.objects.link(ob_light)
col_collection.objects.link(ob_camera)

# ---- scene / render settings (as saved in the file)
scene.camera = ob_camera
scene.frame_start = 1; scene.frame_end = 250; scene.frame_set(1)
scene.render.engine = 'BLENDER_EEVEE_NEXT'
scene.cycles.use_denoising = False
scene.cycles.samples = 128
scene.cycles.sampling_pattern = 'TABULATED_SOBOL'
scene.cycles.use_adaptive_sampling = False
scene.cycles.use_light_tree = False
scene.view_settings.view_transform = 'Filmic'
bpy.context.view_layer.update()
